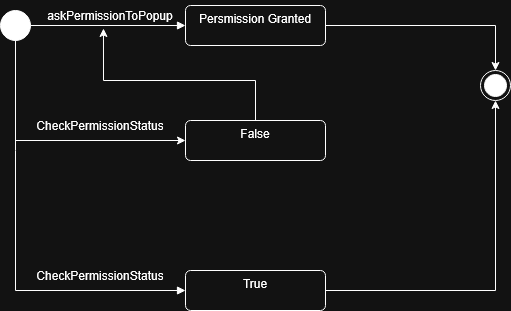

The diagram above was exported from draw.io. Its source (the exported page's mxGraphModel, read from the mxfile embedded in the PNG):
<mxGraphModel dx="1602" dy="731" grid="1" gridSize="10" guides="1" tooltips="1" connect="1" arrows="1" fold="1" page="1" pageScale="1" pageWidth="850" pageHeight="1100" math="0" shadow="0">
  <root>
    <mxCell id="0" />
    <mxCell id="1" parent="0" />
    <mxCell id="WzwvQckJ9c9Wkg-TjhXM-1" edge="1" parent="1" source="WzwvQckJ9c9Wkg-TjhXM-5" style="html=1;verticalAlign=bottom;labelBackgroundColor=none;endArrow=block;endFill=1;rounded=0;exitX=1;exitY=0.5;exitDx=0;exitDy=0;entryX=0;entryY=0.5;entryDx=0;entryDy=0;" target="WzwvQckJ9c9Wkg-TjhXM-7" value="">
      <mxGeometry relative="1" width="160" as="geometry">
        <mxPoint x="130" y="100" as="sourcePoint" />
        <mxPoint x="290" y="100" as="targetPoint" />
      </mxGeometry>
    </mxCell>
    <mxCell id="WzwvQckJ9c9Wkg-TjhXM-2" edge="1" parent="1" source="WzwvQckJ9c9Wkg-TjhXM-5" style="html=1;verticalAlign=bottom;labelBackgroundColor=none;endArrow=block;endFill=1;rounded=0;exitX=0.5;exitY=1;exitDx=0;exitDy=0;" target="WzwvQckJ9c9Wkg-TjhXM-9" value="">
      <mxGeometry relative="1" width="160" as="geometry">
        <Array as="points">
          <mxPoint x="115" y="220" />
          <mxPoint x="115" y="360" />
        </Array>
        <mxPoint x="120" y="320" as="sourcePoint" />
        <mxPoint x="280" y="320" as="targetPoint" />
      </mxGeometry>
    </mxCell>
    <mxCell id="WzwvQckJ9c9Wkg-TjhXM-3" parent="1" style="text;html=1;whiteSpace=wrap;strokeColor=none;fillColor=none;align=center;verticalAlign=middle;rounded=0;" value="askPermissionToPopup" vertex="1">
      <mxGeometry height="30" width="60" x="180" y="70" as="geometry" />
    </mxCell>
    <mxCell id="WzwvQckJ9c9Wkg-TjhXM-4" parent="1" style="text;html=1;whiteSpace=wrap;strokeColor=none;fillColor=none;align=center;verticalAlign=middle;rounded=0;" value="CheckPermissionStatus" vertex="1">
      <mxGeometry height="30" width="60" x="170" y="330" as="geometry" />
    </mxCell>
    <mxCell id="WzwvQckJ9c9Wkg-TjhXM-13" edge="1" parent="1" source="WzwvQckJ9c9Wkg-TjhXM-5" style="edgeStyle=orthogonalEdgeStyle;rounded=0;orthogonalLoop=1;jettySize=auto;html=1;entryX=0;entryY=0.5;entryDx=0;entryDy=0;" target="WzwvQckJ9c9Wkg-TjhXM-12">
      <mxGeometry relative="1" as="geometry">
        <Array as="points">
          <mxPoint x="115" y="210" />
        </Array>
      </mxGeometry>
    </mxCell>
    <mxCell id="WzwvQckJ9c9Wkg-TjhXM-5" parent="1" style="ellipse;fillColor=strokeColor;html=1;" value="" vertex="1">
      <mxGeometry height="30" width="30" x="100" y="80" as="geometry" />
    </mxCell>
    <mxCell id="WzwvQckJ9c9Wkg-TjhXM-6" parent="1" style="ellipse;html=1;shape=endState;fillColor=strokeColor;" value="" vertex="1">
      <mxGeometry height="30" width="30" x="580" y="140" as="geometry" />
    </mxCell>
    <mxCell id="WzwvQckJ9c9Wkg-TjhXM-11" edge="1" parent="1" source="WzwvQckJ9c9Wkg-TjhXM-7" style="edgeStyle=orthogonalEdgeStyle;rounded=0;orthogonalLoop=1;jettySize=auto;html=1;entryX=0.5;entryY=0;entryDx=0;entryDy=0;" target="WzwvQckJ9c9Wkg-TjhXM-6">
      <mxGeometry relative="1" as="geometry" />
    </mxCell>
    <mxCell id="WzwvQckJ9c9Wkg-TjhXM-7" parent="1" style="html=1;align=center;verticalAlign=top;rounded=1;absoluteArcSize=1;arcSize=10;dashed=0;whiteSpace=wrap;" value="Persmission Granted" vertex="1">
      <mxGeometry height="40" width="140" x="285" y="75" as="geometry" />
    </mxCell>
    <mxCell id="WzwvQckJ9c9Wkg-TjhXM-10" edge="1" parent="1" source="WzwvQckJ9c9Wkg-TjhXM-9" style="edgeStyle=orthogonalEdgeStyle;rounded=0;orthogonalLoop=1;jettySize=auto;html=1;entryX=0.5;entryY=1;entryDx=0;entryDy=0;" target="WzwvQckJ9c9Wkg-TjhXM-6">
      <mxGeometry relative="1" as="geometry" />
    </mxCell>
    <mxCell id="WzwvQckJ9c9Wkg-TjhXM-9" parent="1" style="html=1;align=center;verticalAlign=top;rounded=1;absoluteArcSize=1;arcSize=10;dashed=0;whiteSpace=wrap;" value="True" vertex="1">
      <mxGeometry height="40" width="140" x="285" y="340" as="geometry" />
    </mxCell>
    <mxCell id="WzwvQckJ9c9Wkg-TjhXM-12" parent="1" style="html=1;align=center;verticalAlign=top;rounded=1;absoluteArcSize=1;arcSize=10;dashed=0;whiteSpace=wrap;" value="False" vertex="1">
      <mxGeometry height="40" width="140" x="285" y="190" as="geometry" />
    </mxCell>
    <mxCell id="WzwvQckJ9c9Wkg-TjhXM-14" parent="1" style="text;html=1;whiteSpace=wrap;strokeColor=none;fillColor=none;align=center;verticalAlign=middle;rounded=0;" value="CheckPermissionStatus" vertex="1">
      <mxGeometry height="30" width="60" x="170" y="180" as="geometry" />
    </mxCell>
    <mxCell id="WzwvQckJ9c9Wkg-TjhXM-15" edge="1" parent="1" source="WzwvQckJ9c9Wkg-TjhXM-12" style="edgeStyle=orthogonalEdgeStyle;rounded=0;orthogonalLoop=1;jettySize=auto;html=1;entryX=0.383;entryY=0.933;entryDx=0;entryDy=0;entryPerimeter=0;" target="WzwvQckJ9c9Wkg-TjhXM-3">
      <mxGeometry relative="1" as="geometry">
        <Array as="points">
          <mxPoint x="355" y="150" />
          <mxPoint x="203" y="150" />
        </Array>
      </mxGeometry>
    </mxCell>
  </root>
</mxGraphModel>